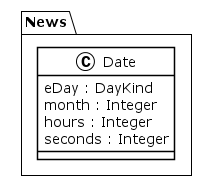

The diagram above was rendered by PlantUML. Its source (embedded in the PNG):
@startuml
!theme plain
package News {
class Date {
	 eDay : DayKind
	 month : Integer
	 hours : Integer
	 seconds : Integer
}
}
@enduml